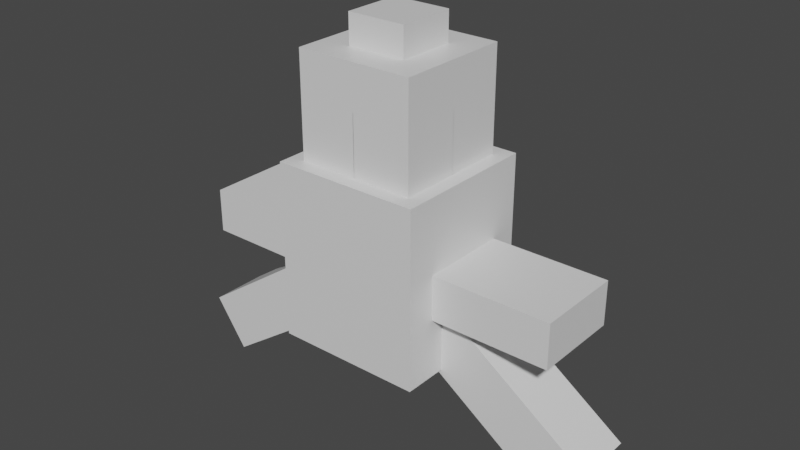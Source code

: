 # Source: wirepost.blend  (saved by Blender 2.82.7; exported with 4.5.12 LTS)
import bpy
from mathutils import Matrix  # noqa: F401  (used for matrix-valued properties, if any)

bpy.ops.wm.read_factory_settings(use_empty=True)
scene = bpy.context.scene
scene.name = 'Scene'

# ---- collections
col_collection = bpy.data.collections.new('Collection'); scene.collection.children.link(col_collection)

# ---- materials (node trees are filled in below, after node groups)
mat_material = bpy.data.materials.new('Material')
mat_material.alpha_threshold = 0.0
mat_material.use_transparent_shadow = False
mat_material.line_color = (0.0, 0.0, 0.0, 1.0)

# ---- material node trees
mat_material.use_nodes = True; mat_material.node_tree.nodes.clear()
_N = mat_material.node_tree.nodes; _L = mat_material.node_tree.links
n0 = _N.new('ShaderNodeOutputMaterial'); n0.name = 'Material Output'; n0.location = (300, 300)
n1 = _N.new('ShaderNodeBsdfPrincipled'); n1.name = 'Principled BSDF'; n1.location = (10, 300)
n1.distribution = 'GGX'
n1.subsurface_method = 'BURLEY'
n1.inputs[2].default_value = 0.4
n1.inputs[3].default_value = 1.45
n1.inputs[27].default_value = (0.0, 0.0, 0.0, 1.0)
n1.inputs[28].default_value = 1.0
_L.new(n1.outputs[0], n0.inputs[0])
n0.is_active_output = True

# ---- world
world_world = bpy.data.worlds.new('World'); scene.world = world_world
world_world.use_nodes = True; world_world.node_tree.nodes.clear()
_N = world_world.node_tree.nodes; _L = world_world.node_tree.links
n0 = _N.new('ShaderNodeOutputWorld'); n0.name = 'World Output'; n0.location = (300, 300)
n1 = _N.new('ShaderNodeBackground'); n1.name = 'Background'; n1.location = (10, 300)
n1.inputs[0].default_value = (0.05088, 0.05088, 0.05088, 1.0)
_L.new(n1.outputs[0], n0.inputs[0])
n0.is_active_output = True
world_world.color = (0.05088, 0.05088, 0.05088)
world_world.use_sun_shadow = False
world_world.sun_shadow_jitter_overblur = 0.0

# ---- meshes
me_cube = bpy.data.meshes.new('Cube')
me_cube.from_pydata([(-0.625, 0.625, 0.5), (-0.625, 0.625, -1.0), (-0.625, -0.625, 0.5), (-0.625, -0.625, -1.0), (0.625, -0.625, -1.0), (0.625, -0.625, 0.5), (0.625, 0.625, -1.0), (0.625, 0.625, 0.5), (-0.375, 0.375, 1.0), (-0.375, 0.375, 0.5), (-0.375, -0.375, 1.0), (-0.375, -0.375, 0.5), (0.375, -0.375, 0.5), (0.375, -0.375, 1.0), (0.375, 0.375, 0.5), (0.375, 0.375, 1.0)], [], [(4, 5, 2, 3), (1, 0, 7, 6), (6, 7, 5, 4), (3, 2, 0, 1), (7, 0, 2, 5), (12, 13, 10, 11), (9, 14, 12, 11), (9, 8, 15, 14), (14, 15, 13, 12), (11, 10, 8, 9)])
_uv = me_cube.uv_layers.new(name='UVMap')
_uv.uv.foreach_set('vector', [0.375, 0.0, 0.625, 0.0, 0.625, 0.25, 0.375, 0.25, 0.375, 0.5, 0.625, 0.5, 0.625, 0.75, 0.375, 0.75, 0.375, 0.75, 0.625, 0.75, 0.625, 1.0, 0.375, 1.0, 0.125, 0.5, 0.375, 0.5, 0.375, 0.75, 0.125, 0.75, 0.625, 0.5, 0.875, 0.5, 0.875, 0.75, 0.625, 0.75, 0.375, 0.0, 0.625, 0.0, 0.625, 0.25, 0.375, 0.25, 0.375, 0.25, 0.625, 0.25, 0.625, 0.5, 0.375, 0.5, 0.375, 0.5, 0.625, 0.5, 0.625, 0.75, 0.375, 0.75, 0.375, 0.75, 0.625, 0.75, 0.625, 1.0, 0.375, 1.0, 0.125, 0.5, 0.375, 0.5, 0.375, 0.75, 0.125, 0.75])
me_cube.materials.append(mat_material)
me_cube.use_remesh_preserve_volume = False
me_cube.use_remesh_preserve_attributes = False
me_cube.use_mirror_vertex_groups = False
me_cube.update()
me_cube_001 = bpy.data.meshes.new('Cube.001')
me_cube_001.from_pydata([(-0.375, 0.375, 1.0), (-0.375, 0.375, -1.0), (-0.375, -0.375, 1.0), (-0.375, -0.375, -1.0), (0.375, -0.375, -1.0), (0.375, -0.375, 1.0), (0.375, 0.375, -1.0), (0.375, 0.375, 1.0)], [], [(4, 5, 2, 3), (1, 0, 7, 6), (6, 7, 5, 4), (3, 2, 0, 1)])
_uv = me_cube_001.uv_layers.new(name='UVMap')
_uv.uv.foreach_set('vector', [0.375, 0.0, 0.625, 0.0, 0.625, 0.25, 0.375, 0.25, 0.375, 0.5, 0.625, 0.5, 0.625, 0.75, 0.375, 0.75, 0.375, 0.75, 0.625, 0.75, 0.625, 1.0, 0.375, 1.0, 0.125, 0.5, 0.375, 0.5, 0.375, 0.75, 0.125, 0.75])
me_cube_001.materials.append(mat_material)
me_cube_001.use_remesh_preserve_volume = False
me_cube_001.use_remesh_preserve_attributes = False
me_cube_001.use_mirror_vertex_groups = False
me_cube_001.update()
me_cube_002 = bpy.data.meshes.new('Cube.002')
me_cube_002.from_pydata([(0.375, 0.375, 4.0), (0.375, 0.375, 3.0), (0.375, -0.375, 4.0), (0.375, -0.375, 3.0), (-0.375, -0.375, 3.0), (-0.375, -0.375, 4.0), (-0.375, 0.375, 3.0), (-0.375, 0.375, 4.0), (0.5, 0.5, 5.375), (0.5, 0.5, 4.0), (0.5, -0.5, 5.375), (0.5, -0.5, 4.0), (-0.5, -0.5, 4.0), (-0.5, -0.5, 5.375), (-0.5, 0.5, 4.0), (-0.5, 0.5, 5.375), (0.25, 0.25, 5.625), (0.25, 0.25, 5.375), (0.25, -0.25, 5.625), (0.25, -0.25, 5.375), (-0.25, -0.25, 5.375), (-0.25, -0.25, 5.625), (-0.25, 0.25, 5.375), (-0.25, 0.25, 5.625)], [], [(6, 7, 0, 1), (4, 5, 7, 6), (3, 2, 5, 4), (1, 0, 2, 3), (14, 15, 8, 9), (14, 9, 11, 12), (12, 13, 15, 14), (11, 10, 13, 12), (8, 15, 13, 10), (9, 8, 10, 11), (22, 23, 16, 17), (20, 21, 23, 22), (19, 18, 21, 20), (16, 23, 21, 18), (17, 16, 18, 19)])
_uv = me_cube_002.uv_layers.new(name='UVMap')
_uv.uv.foreach_set('vector', [0.375, 0.5, 0.625, 0.5, 0.625, 0.75, 0.375, 0.75, 0.125, 0.5, 0.375, 0.5, 0.375, 0.75, 0.125, 0.75, 0.375, 0.0, 0.625, 0.0, 0.625, 0.25, 0.375, 0.25, 0.375, 0.75, 0.625, 0.75, 0.625, 1.0, 0.375, 1.0, 0.375, 0.5, 0.625, 0.5, 0.625, 0.75, 0.375, 0.75, 0.375, 0.25, 0.625, 0.25, 0.625, 0.5, 0.375, 0.5, 0.125, 0.5, 0.375, 0.5, 0.375, 0.75, 0.125, 0.75, 0.375, 0.0, 0.625, 0.0, 0.625, 0.25, 0.375, 0.25, 0.625, 0.5, 0.875, 0.5, 0.875, 0.75, 0.625, 0.75, 0.375, 0.75, 0.625, 0.75, 0.625, 1.0, 0.375, 1.0, 0.375, 0.5, 0.625, 0.5, 0.625, 0.75, 0.375, 0.75, 0.125, 0.5, 0.375, 0.5, 0.375, 0.75, 0.125, 0.75, 0.375, 0.0, 0.625, 0.0, 0.625, 0.25, 0.375, 0.25, 0.625, 0.5, 0.875, 0.5, 0.875, 0.75, 0.625, 0.75, 0.375, 0.75, 0.625, 0.75, 0.625, 1.0, 0.375, 1.0])
me_cube_002.materials.append(mat_material)
me_cube_002.use_remesh_preserve_volume = False
me_cube_002.use_remesh_preserve_attributes = False
me_cube_002.use_mirror_vertex_groups = False
me_cube_002.update()
me_cube_004 = bpy.data.meshes.new('Cube.004')
me_cube_004.from_pydata([(-0.375, 0.375, 3.875), (-0.375, 0.375, 3.5), (-0.375, -0.375, 3.875), (-0.375, -0.375, 3.5), (1.625, -0.375, 3.5), (1.625, -0.375, 3.875), (1.625, 0.375, 3.5), (1.625, 0.375, 3.875), (0.5, 0.5, 5.0), (0.5, 0.5, 3.625), (0.5, -0.5, 5.0), (0.5, -0.5, 3.625), (-0.5, -0.5, 3.625), (-0.5, -0.5, 5.0), (-0.5, 0.5, 3.625), (-0.5, 0.5, 5.0), (0.25, 0.25, 5.25), (0.25, 0.25, 5.0), (0.25, -0.25, 5.25), (0.25, -0.25, 5.0), (-0.25, -0.25, 5.0), (-0.25, -0.25, 5.25), (-0.25, 0.25, 5.0), (-0.25, 0.25, 5.25), (-0.1319, 0.25, 4.097), (-0.4186, 0.25, 3.688), (-0.1319, -0.25, 4.097), (-0.4186, -0.25, 3.688), (1.619, -0.25, 2.261), (1.906, -0.25, 2.671), (1.619, 0.25, 2.261), (1.906, 0.25, 2.671)], [], [(1, 6, 4, 3), (4, 5, 2, 3), (1, 0, 7, 6), (7, 0, 2, 5), (3, 2, 0, 1), (14, 15, 8, 9), (14, 9, 11, 12), (12, 13, 15, 14), (11, 10, 13, 12), (8, 15, 13, 10), (9, 8, 10, 11), (22, 23, 16, 17), (20, 21, 23, 22), (19, 18, 21, 20), (16, 23, 21, 18), (17, 16, 18, 19), (25, 30, 28, 27), (28, 29, 26, 27), (25, 24, 31, 30), (31, 24, 26, 29)])
_uv = me_cube_004.uv_layers.new(name='UVMap')
_uv.uv.foreach_set('vector', [0.375, 0.25, 0.625, 0.25, 0.625, 0.5, 0.375, 0.5, 0.375, 0.0, 0.625, 0.0, 0.625, 0.25, 0.375, 0.25, 0.375, 0.5, 0.625, 0.5, 0.625, 0.75, 0.375, 0.75, 0.625, 0.5, 0.875, 0.5, 0.875, 0.75, 0.625, 0.75, 0.125, 0.5, 0.375, 0.5, 0.375, 0.75, 0.125, 0.75, 0.375, 0.5, 0.625, 0.5, 0.625, 0.75, 0.375, 0.75, 0.375, 0.25, 0.625, 0.25, 0.625, 0.5, 0.375, 0.5, 0.125, 0.5, 0.375, 0.5, 0.375, 0.75, 0.125, 0.75, 0.375, 0.0, 0.625, 0.0, 0.625, 0.25, 0.375, 0.25, 0.625, 0.5, 0.875, 0.5, 0.875, 0.75, 0.625, 0.75, 0.375, 0.75, 0.625, 0.75, 0.625, 1.0, 0.375, 1.0, 0.375, 0.5, 0.625, 0.5, 0.625, 0.75, 0.375, 0.75, 0.125, 0.5, 0.375, 0.5, 0.375, 0.75, 0.125, 0.75, 0.375, 0.0, 0.625, 0.0, 0.625, 0.25, 0.375, 0.25, 0.625, 0.5, 0.875, 0.5, 0.875, 0.75, 0.625, 0.75, 0.375, 0.75, 0.625, 0.75, 0.625, 1.0, 0.375, 1.0, 0.375, 0.25, 0.625, 0.25, 0.625, 0.5, 0.375, 0.5, 0.375, 0.0, 0.625, 0.0, 0.625, 0.25, 0.375, 0.25, 0.375, 0.5, 0.625, 0.5, 0.625, 0.75, 0.375, 0.75, 0.625, 0.5, 0.875, 0.5, 0.875, 0.75, 0.625, 0.75])
me_cube_004.materials.append(mat_material)
me_cube_004.use_remesh_preserve_volume = False
me_cube_004.use_remesh_preserve_attributes = False
me_cube_004.use_mirror_vertex_groups = False
me_cube_004.update()
me_cube_005 = bpy.data.meshes.new('Cube.005')
me_cube_005.from_pydata([(-0.375, 0.375, 3.875), (-0.375, 0.375, 3.5), (-0.375, -0.375, 3.875), (-0.375, -0.375, 3.5), (1.625, -0.375, 3.5), (1.625, -0.375, 3.875), (1.625, 0.375, 3.5), (1.625, 0.375, 3.875), (0.5, 0.5, 5.0), (0.5, 0.5, 3.625), (0.5, -0.5, 5.0), (0.5, -0.5, 3.625), (-0.5, -0.5, 3.625), (-0.5, -0.5, 5.0), (-0.5, 0.5, 3.625), (-0.5, 0.5, 5.0), (0.25, 0.25, 5.25), (0.25, 0.25, 5.0), (0.25, -0.25, 5.25), (0.25, -0.25, 5.0), (-0.25, -0.25, 5.0), (-0.25, -0.25, 5.25), (-0.25, 0.25, 5.0), (-0.25, 0.25, 5.25), (-0.1319, 0.25, 4.097), (-0.4186, 0.25, 3.688), (-0.1319, -0.25, 4.097), (-0.4186, -0.25, 3.688), (1.639, -0.25, 2.247), (1.926, -0.25, 2.656), (1.639, 0.25, 2.247), (1.926, 0.25, 2.656)], [], [(1, 6, 4, 3), (4, 5, 2, 3), (1, 0, 7, 6), (7, 0, 2, 5), (6, 7, 5, 4), (3, 2, 0, 1), (14, 15, 8, 9), (14, 9, 11, 12), (12, 13, 15, 14), (11, 10, 13, 12), (8, 15, 13, 10), (9, 8, 10, 11), (22, 23, 16, 17), (20, 21, 23, 22), (19, 18, 21, 20), (16, 23, 21, 18), (17, 16, 18, 19), (25, 30, 28, 27), (28, 29, 26, 27), (25, 24, 31, 30), (31, 24, 26, 29)])
_uv = me_cube_005.uv_layers.new(name='UVMap')
_uv.uv.foreach_set('vector', [0.375, 0.25, 0.625, 0.25, 0.625, 0.5, 0.375, 0.5, 0.375, 0.0, 0.625, 0.0, 0.625, 0.25, 0.375, 0.25, 0.375, 0.5, 0.625, 0.5, 0.625, 0.75, 0.375, 0.75, 0.625, 0.5, 0.875, 0.5, 0.875, 0.75, 0.625, 0.75, 0.375, 0.75, 0.625, 0.75, 0.625, 1.0, 0.375, 1.0, 0.125, 0.5, 0.375, 0.5, 0.375, 0.75, 0.125, 0.75, 0.375, 0.5, 0.625, 0.5, 0.625, 0.75, 0.375, 0.75, 0.375, 0.25, 0.625, 0.25, 0.625, 0.5, 0.375, 0.5, 0.125, 0.5, 0.375, 0.5, 0.375, 0.75, 0.125, 0.75, 0.375, 0.0, 0.625, 0.0, 0.625, 0.25, 0.375, 0.25, 0.625, 0.5, 0.875, 0.5, 0.875, 0.75, 0.625, 0.75, 0.375, 0.75, 0.625, 0.75, 0.625, 1.0, 0.375, 1.0, 0.375, 0.5, 0.625, 0.5, 0.625, 0.75, 0.375, 0.75, 0.125, 0.5, 0.375, 0.5, 0.375, 0.75, 0.125, 0.75, 0.375, 0.0, 0.625, 0.0, 0.625, 0.25, 0.375, 0.25, 0.625, 0.5, 0.875, 0.5, 0.875, 0.75, 0.625, 0.75, 0.375, 0.75, 0.625, 0.75, 0.625, 1.0, 0.375, 1.0, 0.375, 0.25, 0.625, 0.25, 0.625, 0.5, 0.375, 0.5, 0.375, 0.0, 0.625, 0.0, 0.625, 0.25, 0.375, 0.25, 0.375, 0.5, 0.625, 0.5, 0.625, 0.75, 0.375, 0.75, 0.625, 0.5, 0.875, 0.5, 0.875, 0.75, 0.625, 0.75])
me_cube_005.materials.append(mat_material)
me_cube_005.use_remesh_preserve_volume = False
me_cube_005.use_remesh_preserve_attributes = False
me_cube_005.use_mirror_vertex_groups = False
me_cube_005.update()

# ---- objects
ob_base = bpy.data.objects.new('base', me_cube)
ob_mid = bpy.data.objects.new('mid', me_cube_001)
ob_top = bpy.data.objects.new('top', me_cube_002)
ob_left = bpy.data.objects.new('left', me_cube_004)
ob_right = bpy.data.objects.new('right', me_cube_005)

# ---- transforms, parenting, visibility, modifiers, constraints
ob_base.location = (0.0, 0.0, 0.0)
ob_base.scale = (0.5, 0.5, 0.5)
ob_base.lock_rotations_4d = False
ob_base.empty_display_type = 'ARROWS'
ob_base.lineart.crease_threshold = 0.0
ob_mid.location = (0.0, 0.0, 0.0)
ob_mid.scale = (0.5, 0.5, 0.5)
ob_mid.lock_rotations_4d = False
ob_mid.empty_display_type = 'ARROWS'
ob_mid.lineart.crease_threshold = 0.0
ob_top.location = (0.0, 0.0, -2.0)
ob_top.scale = (0.5, 0.5, 0.5)
ob_top.lock_rotations_4d = False
ob_top.empty_display_type = 'ARROWS'
ob_top.lineart.crease_threshold = 0.0
ob_left.location = (0.0, 1.51e-07, -2.0)
ob_left.rotation_euler = (0.0, -0.0, 3.142)
ob_left.scale = (0.5, 0.5, 0.5)
ob_left.lock_rotations_4d = False
ob_left.empty_display_type = 'ARROWS'
ob_left.lineart.crease_threshold = 0.0
ob_right.location = (0.0, 0.0, -2.0)
ob_right.rotation_euler = (0.0, -0.0, 6.283)
ob_right.scale = (0.5, 0.5, 0.5)
ob_right.lock_rotations_4d = False
ob_right.empty_display_type = 'ARROWS'
ob_right.lineart.crease_threshold = 0.0

# ---- collection membership
col_collection.objects.link(ob_base)
col_collection.objects.link(ob_mid)
col_collection.objects.link(ob_top)
col_collection.objects.link(ob_left)
col_collection.objects.link(ob_right)

# ---- scene / render settings (as saved in the file)
scene.frame_start = 1; scene.frame_end = 250; scene.frame_set(1)
scene.render.engine = 'BLENDER_EEVEE_NEXT'
scene.render.fps = 30
scene.cycles.use_denoising = False
scene.cycles.samples = 128
scene.cycles.sampling_pattern = 'TABULATED_SOBOL'
scene.cycles.use_adaptive_sampling = False
scene.cycles.use_light_tree = False
scene.view_settings.view_transform = 'Filmic'
bpy.context.view_layer.update()

# ---- added for rendering (the .blend has no active camera and no usable light): camera, sun
cam_auto = bpy.data.cameras.new('AutoCamera')
cam_auto.lens = 50.0
cam_auto.sensor_width = 36.0
cam_auto.clip_end = 1000.0
ob_auto_camera = bpy.data.objects.new('AutoCamera', cam_auto)
scene.collection.objects.link(ob_auto_camera)
ob_auto_camera.location = (2.43814, -2.91962, 1.91433)
ob_auto_camera.rotation_euler = (1.09748, -7.21219e-08, 0.694738)
scene.camera = ob_auto_camera
light_auto_sun = bpy.data.lights.new('AutoSun', 'SUN')
light_auto_sun.energy = 3.0
light_auto_sun.angle = 0.0523599
ob_auto_sun = bpy.data.objects.new('AutoSun', light_auto_sun)
scene.collection.objects.link(ob_auto_sun)
ob_auto_sun.rotation_euler = (0.872665, 0.174533, 0.523599)
bpy.context.view_layer.update()
